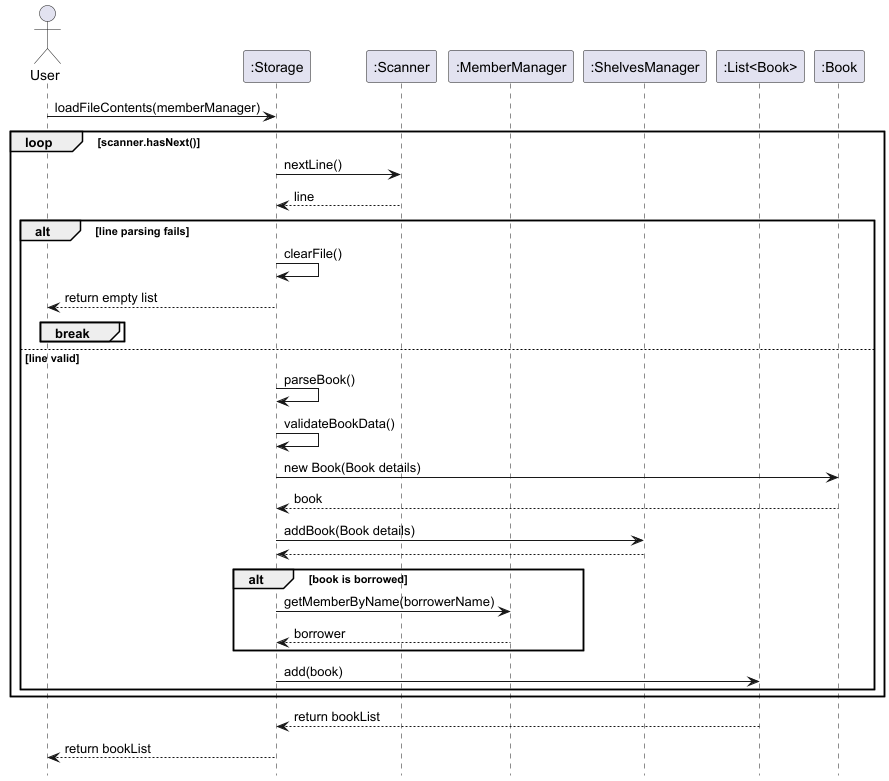

The diagram above was rendered by PlantUML. Its source (embedded in the PNG):
@startuml LoadBookSequenceDiagram
hide footbox

actor User
participant ":Storage" as Storage
participant ":Scanner" as Scanner
participant ":MemberManager" as MemberManager
participant ":ShelvesManager" as ShelvesManager
participant ":List<Book>" as BookList
participant ":Book" as Book

User -> Storage: loadFileContents(memberManager)

loop scanner.hasNext()
    Storage -> Scanner: nextLine()
    Scanner --> Storage: line

    alt line parsing fails
        Storage -> Storage: clearFile()
        Storage --> User: return empty list
        break
    end
    else line valid
        Storage -> Storage: parseBook()
        Storage -> Storage: validateBookData()
        Storage -> Book: new Book(Book details)
        Book --> Storage: book

        Storage -> ShelvesManager: addBook(Book details)
        ShelvesManager --> Storage:

        alt book is borrowed
            Storage -> MemberManager: getMemberByName(borrowerName)
            MemberManager --> Storage: borrower
        end

        Storage -> BookList: add(book)
    end
end

BookList --> Storage: return bookList
Storage --> User: return bookList
deactivate Storage

@enduml